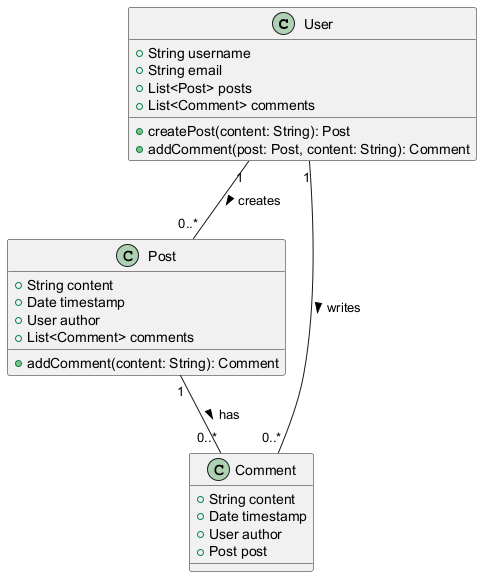

The diagram above was rendered by PlantUML. Its source (embedded in the PNG):
@startuml

class User {
    +String username
    +String email
    +List<Post> posts
    +List<Comment> comments
    +createPost(content: String): Post
    +addComment(post: Post, content: String): Comment
}

class Post {
    +String content
    +Date timestamp
    +User author
    +List<Comment> comments
    +addComment(content: String): Comment
}

class Comment {
    +String content
    +Date timestamp
    +User author
    +Post post
}

User "1" -- "0..*" Post : creates >
Post "1" -- "0..*" Comment : has >
User "1" -- "0..*" Comment : writes >

@enduml